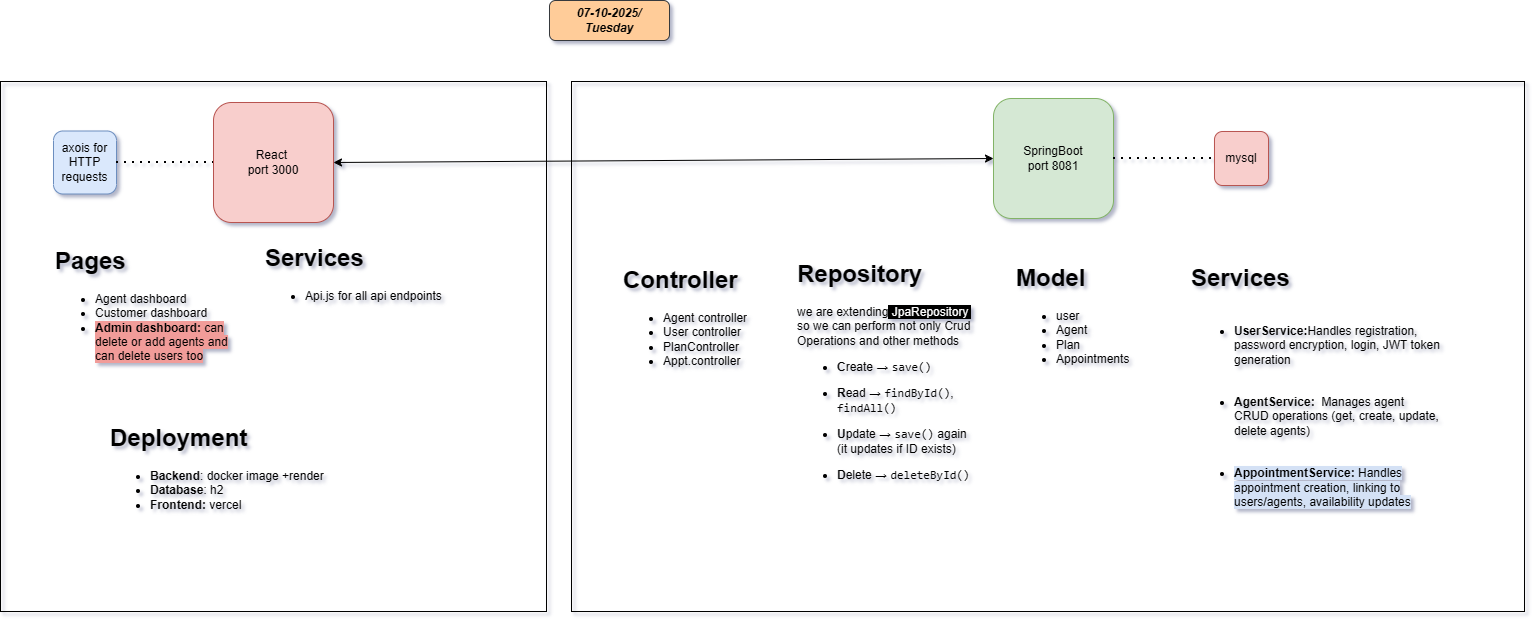

The diagram above was exported from draw.io. Its source (the exported page's mxGraphModel, read from the mxfile embedded in the PNG):
<mxGraphModel dx="2865" dy="701" grid="0" gridSize="10" guides="1" tooltips="1" connect="1" arrows="1" fold="1" page="1" pageScale="1" pageWidth="1100" pageHeight="850" math="0" shadow="1">
  <root>
    <mxCell id="0" />
    <mxCell id="1" parent="0" />
    <mxCell id="GV1ranco2oYuzIcx6lGU-19" value="" style="rounded=0;whiteSpace=wrap;html=1;fillColor=none;" parent="1" vertex="1">
      <mxGeometry x="375" y="95" width="953" height="530" as="geometry" />
    </mxCell>
    <mxCell id="GV1ranco2oYuzIcx6lGU-18" value="" style="rounded=0;whiteSpace=wrap;html=1;fillColor=none;" parent="1" vertex="1">
      <mxGeometry x="-196" y="95" width="546" height="530" as="geometry" />
    </mxCell>
    <mxCell id="GV1ranco2oYuzIcx6lGU-1" value="React&amp;nbsp;&lt;div&gt;port 3000&lt;/div&gt;" style="whiteSpace=wrap;html=1;aspect=fixed;fillColor=#f8cecc;strokeColor=#b85450;rounded=1;" parent="1" vertex="1">
      <mxGeometry x="17" y="116" width="120" height="120" as="geometry" />
    </mxCell>
    <mxCell id="GV1ranco2oYuzIcx6lGU-2" value="SpringBoot&lt;div&gt;port 8081&lt;/div&gt;" style="whiteSpace=wrap;html=1;aspect=fixed;fillColor=#d5e8d4;strokeColor=#82b366;rounded=1;" parent="1" vertex="1">
      <mxGeometry x="797" y="112" width="120" height="120" as="geometry" />
    </mxCell>
    <mxCell id="GV1ranco2oYuzIcx6lGU-16" value="" style="endArrow=classic;startArrow=classic;html=1;rounded=0;entryX=0;entryY=0.5;entryDx=0;entryDy=0;exitX=1;exitY=0.5;exitDx=0;exitDy=0;" parent="1" source="GV1ranco2oYuzIcx6lGU-1" target="GV1ranco2oYuzIcx6lGU-2" edge="1">
      <mxGeometry width="50" height="50" relative="1" as="geometry">
        <mxPoint x="120" y="420" as="sourcePoint" />
        <mxPoint x="170" y="370" as="targetPoint" />
      </mxGeometry>
    </mxCell>
    <mxCell id="JdEhkr9P1djnbO1SEYM9-2" value="&lt;div style=&quot;&quot;&gt;&lt;i style=&quot;text-wrap-mode: nowrap; background-color: transparent; color: light-dark(rgb(0, 0, 0), rgb(255, 255, 255));&quot;&gt;&lt;b&gt;07-10-2025/&lt;/b&gt;&lt;/i&gt;&lt;/div&gt;&lt;div style=&quot;&quot;&gt;&lt;span style=&quot;text-wrap-mode: nowrap;&quot;&gt;&lt;i style=&quot;&quot;&gt;&lt;b&gt;Tuesday&lt;/b&gt;&lt;/i&gt;&lt;/span&gt;&lt;/div&gt;" style="rounded=1;whiteSpace=wrap;html=1;align=center;fillColor=#ffcc99;strokeColor=#36393d;" parent="1" vertex="1">
      <mxGeometry x="353" y="14" width="120" height="40" as="geometry" />
    </mxCell>
    <mxCell id="UDUJh7zZoSS1YlLfl5QS-5" value="&lt;h1 style=&quot;margin-top: 0px;&quot;&gt;Repository&lt;/h1&gt;&lt;div&gt;we are extending&lt;span style=&quot;background-color: rgb(0, 0, 0);&quot;&gt;&lt;font style=&quot;color: light-dark(rgb(255, 255, 255), rgb(237, 237, 237));&quot;&gt; JpaRepository&lt;/font&gt;,&lt;/span&gt; so we can perform not only Crud Operations and other methods&lt;/div&gt;&lt;div&gt;&lt;ul&gt;&lt;li data-end=&quot;249&quot; data-start=&quot;226&quot;&gt;&lt;p data-end=&quot;249&quot; data-start=&quot;228&quot;&gt;&lt;strong data-end=&quot;233&quot; data-start=&quot;228&quot;&gt;C&lt;/strong&gt;reate → &lt;code data-end=&quot;249&quot; data-start=&quot;241&quot;&gt;save()&lt;/code&gt;&lt;/p&gt;&lt;/li&gt;&lt;li data-end=&quot;249&quot; data-start=&quot;226&quot;&gt;&lt;p data-end=&quot;249&quot; data-start=&quot;228&quot;&gt;&lt;strong style=&quot;background-color: transparent; color: light-dark(rgb(0, 0, 0), rgb(255, 255, 255));&quot; data-end=&quot;257&quot; data-start=&quot;252&quot;&gt;R&lt;/strong&gt;&lt;span style=&quot;background-color: transparent; color: light-dark(rgb(0, 0, 0), rgb(255, 255, 255));&quot;&gt;ead → &lt;/span&gt;&lt;code style=&quot;background-color: transparent; color: light-dark(rgb(0, 0, 0), rgb(255, 255, 255));&quot; data-end=&quot;275&quot; data-start=&quot;263&quot;&gt;findById()&lt;/code&gt;&lt;span style=&quot;background-color: transparent; color: light-dark(rgb(0, 0, 0), rgb(255, 255, 255));&quot;&gt;, &lt;/span&gt;&lt;code style=&quot;background-color: transparent; color: light-dark(rgb(0, 0, 0), rgb(255, 255, 255));&quot; data-end=&quot;288&quot; data-start=&quot;277&quot;&gt;findAll()&lt;/code&gt;&lt;/p&gt;&lt;/li&gt;&lt;li data-end=&quot;344&quot; data-start=&quot;289&quot;&gt;&lt;p data-end=&quot;344&quot; data-start=&quot;291&quot;&gt;&lt;strong data-end=&quot;296&quot; data-start=&quot;291&quot;&gt;U&lt;/strong&gt;pdate → &lt;code data-end=&quot;312&quot; data-start=&quot;304&quot;&gt;save()&lt;/code&gt; again (it updates if ID exists)&lt;/p&gt;&lt;/li&gt;&lt;li data-end=&quot;374&quot; data-start=&quot;345&quot;&gt;&lt;p data-end=&quot;374&quot; data-start=&quot;347&quot;&gt;&lt;strong data-end=&quot;352&quot; data-start=&quot;347&quot;&gt;D&lt;/strong&gt;elete → &lt;code data-end=&quot;374&quot; data-start=&quot;360&quot;&gt;deleteById()&lt;/code&gt;&lt;/p&gt;&lt;/li&gt;&lt;/ul&gt;&lt;/div&gt;" style="text;html=1;whiteSpace=wrap;overflow=hidden;rounded=0;" parent="1" vertex="1">
      <mxGeometry x="599" y="267" width="180" height="241" as="geometry" />
    </mxCell>
    <mxCell id="UDUJh7zZoSS1YlLfl5QS-7" value="&lt;h1 style=&quot;margin-top: 0px;&quot;&gt;Controller&lt;/h1&gt;&lt;div&gt;&lt;ul&gt;&lt;li&gt;Agent controller&lt;/li&gt;&lt;li&gt;User controller&lt;/li&gt;&lt;li&gt;PlanController&lt;/li&gt;&lt;li&gt;Appt.controller&lt;/li&gt;&lt;/ul&gt;&lt;/div&gt;" style="text;html=1;whiteSpace=wrap;overflow=hidden;rounded=0;" parent="1" vertex="1">
      <mxGeometry x="425" y="273" width="180" height="241" as="geometry" />
    </mxCell>
    <mxCell id="UDUJh7zZoSS1YlLfl5QS-8" value="&lt;h1 style=&quot;margin-top: 0px;&quot;&gt;Model&lt;/h1&gt;&lt;div&gt;&lt;ul&gt;&lt;li&gt;user&lt;/li&gt;&lt;li&gt;Agent&lt;/li&gt;&lt;li&gt;Plan&lt;/li&gt;&lt;li&gt;Appointments&lt;/li&gt;&lt;/ul&gt;&lt;/div&gt;" style="text;html=1;whiteSpace=wrap;overflow=hidden;rounded=0;glass=0;shadow=0;labelBorderColor=none;" parent="1" vertex="1">
      <mxGeometry x="818" y="271" width="123" height="241" as="geometry" />
    </mxCell>
    <mxCell id="UDUJh7zZoSS1YlLfl5QS-10" value="&lt;h1 style=&quot;margin-top: 0px;&quot;&gt;Services&lt;/h1&gt;&lt;div&gt;&lt;table style=&quot;background-color: transparent; color: light-dark(rgb(0, 0, 0), rgb(255, 255, 255));&quot;&gt;&lt;thead&gt;&lt;/thead&gt;&lt;tbody&gt;&lt;tr&gt;&lt;td&gt;&lt;ul&gt;&lt;li&gt;&lt;strong&gt;UserService:&lt;/strong&gt;Handles registration, password encryption, login, JWT token generation&lt;/li&gt;&lt;/ul&gt;&lt;/td&gt;&lt;td&gt;&lt;div&gt;&lt;br&gt;&lt;/div&gt;&lt;/td&gt;&lt;/tr&gt;&lt;tr&gt;&lt;td&gt;&lt;ul&gt;&lt;li&gt;&lt;strong&gt;AgentService:&amp;nbsp;&amp;nbsp;&lt;/strong&gt;Manages agent CRUD operations (get, create, update, delete agents)&lt;/li&gt;&lt;/ul&gt;&lt;/td&gt;&lt;td&gt;&lt;div&gt;&lt;br&gt;&lt;/div&gt;&lt;/td&gt;&lt;/tr&gt;&lt;tr&gt;&lt;td&gt;&lt;ul&gt;&lt;li&gt;&lt;span style=&quot;background-color: rgb(212, 225, 245);&quot;&gt;&lt;strong style=&quot;&quot;&gt;AppointmentService:&amp;nbsp;&lt;/strong&gt;Handles appointment creation, linking to users/agents, availability updates&lt;/span&gt;&lt;/li&gt;&lt;/ul&gt;&lt;/td&gt;&lt;td&gt;&lt;div&gt;&lt;br&gt;&lt;/div&gt;&lt;/td&gt;&lt;/tr&gt;&lt;tr&gt;&lt;td&gt;&lt;div&gt;&lt;b&gt;&lt;br&gt;&lt;/b&gt;&lt;/div&gt;&lt;/td&gt;&lt;td&gt;&lt;/td&gt;&lt;/tr&gt;&lt;/tbody&gt;&lt;/table&gt;&lt;/div&gt;" style="text;html=1;whiteSpace=wrap;overflow=hidden;rounded=0;glass=0;shadow=0;labelBorderColor=none;" parent="1" vertex="1">
      <mxGeometry x="993" y="271" width="259" height="297" as="geometry" />
    </mxCell>
    <mxCell id="UDUJh7zZoSS1YlLfl5QS-11" value="axois for HTTP requests" style="whiteSpace=wrap;html=1;aspect=fixed;fillColor=#dae8fc;strokeColor=#6c8ebf;rounded=1;" parent="1" vertex="1">
      <mxGeometry x="-143" y="144.5" width="63" height="63" as="geometry" />
    </mxCell>
    <mxCell id="UDUJh7zZoSS1YlLfl5QS-13" value="&lt;h1 style=&quot;margin-top: 0px;&quot;&gt;Pages&lt;/h1&gt;&lt;div&gt;&lt;ul&gt;&lt;li&gt;Agent dashboard&lt;/li&gt;&lt;li&gt;Customer dashboard&lt;/li&gt;&lt;li&gt;&lt;b style=&quot;background-color: rgb(241, 156, 153);&quot;&gt;Admin dashboard:&lt;/b&gt;&lt;span style=&quot;background-color: rgb(241, 156, 153);&quot;&gt; can delete or add agents and can delete users too&lt;/span&gt;&lt;/li&gt;&lt;/ul&gt;&lt;/div&gt;" style="text;html=1;whiteSpace=wrap;overflow=hidden;rounded=0;" parent="1" vertex="1">
      <mxGeometry x="-143" y="254" width="180" height="241" as="geometry" />
    </mxCell>
    <mxCell id="UDUJh7zZoSS1YlLfl5QS-14" value="&lt;h1 style=&quot;margin-top: 0px;&quot;&gt;Services&lt;/h1&gt;&lt;div&gt;&lt;ul&gt;&lt;li&gt;Api.js for all api endpoints&lt;/li&gt;&lt;/ul&gt;&lt;/div&gt;" style="text;html=1;whiteSpace=wrap;overflow=hidden;rounded=0;" parent="1" vertex="1">
      <mxGeometry x="67" y="251" width="180" height="118" as="geometry" />
    </mxCell>
    <mxCell id="UDUJh7zZoSS1YlLfl5QS-15" value="&lt;h1 style=&quot;margin-top: 0px;&quot;&gt;Deployment&lt;/h1&gt;&lt;div&gt;&lt;ul&gt;&lt;li&gt;&lt;b&gt;Backend&lt;/b&gt;: docker image +render&lt;/li&gt;&lt;li&gt;&lt;b&gt;Database&lt;/b&gt;: h2&lt;/li&gt;&lt;li&gt;&lt;b&gt;Frontend: &lt;/b&gt;vercel&lt;/li&gt;&lt;/ul&gt;&lt;/div&gt;" style="text;html=1;whiteSpace=wrap;overflow=hidden;rounded=0;" parent="1" vertex="1">
      <mxGeometry x="-88" y="431" width="362" height="153" as="geometry" />
    </mxCell>
    <mxCell id="UDUJh7zZoSS1YlLfl5QS-17" value="mysql" style="whiteSpace=wrap;html=1;aspect=fixed;rounded=1;fillColor=#f8cecc;strokeColor=#b85450;" parent="1" vertex="1">
      <mxGeometry x="1018" y="145" width="54" height="54" as="geometry" />
    </mxCell>
    <mxCell id="DCmkgpOxEi0u9jkPf9m9-1" value="" style="endArrow=none;dashed=1;html=1;dashPattern=1 3;strokeWidth=2;rounded=0;entryX=0;entryY=0.5;entryDx=0;entryDy=0;exitX=1;exitY=0.5;exitDx=0;exitDy=0;" parent="1" source="GV1ranco2oYuzIcx6lGU-2" target="UDUJh7zZoSS1YlLfl5QS-17" edge="1">
      <mxGeometry width="50" height="50" relative="1" as="geometry">
        <mxPoint x="656" y="398" as="sourcePoint" />
        <mxPoint x="706" y="348" as="targetPoint" />
      </mxGeometry>
    </mxCell>
    <mxCell id="DCmkgpOxEi0u9jkPf9m9-2" value="" style="endArrow=none;dashed=1;html=1;dashPattern=1 3;strokeWidth=2;rounded=0;exitX=1;exitY=0.5;exitDx=0;exitDy=0;" parent="1" source="UDUJh7zZoSS1YlLfl5QS-11" target="GV1ranco2oYuzIcx6lGU-1" edge="1">
      <mxGeometry width="50" height="50" relative="1" as="geometry">
        <mxPoint x="378" y="398" as="sourcePoint" />
        <mxPoint x="428" y="348" as="targetPoint" />
      </mxGeometry>
    </mxCell>
  </root>
</mxGraphModel>